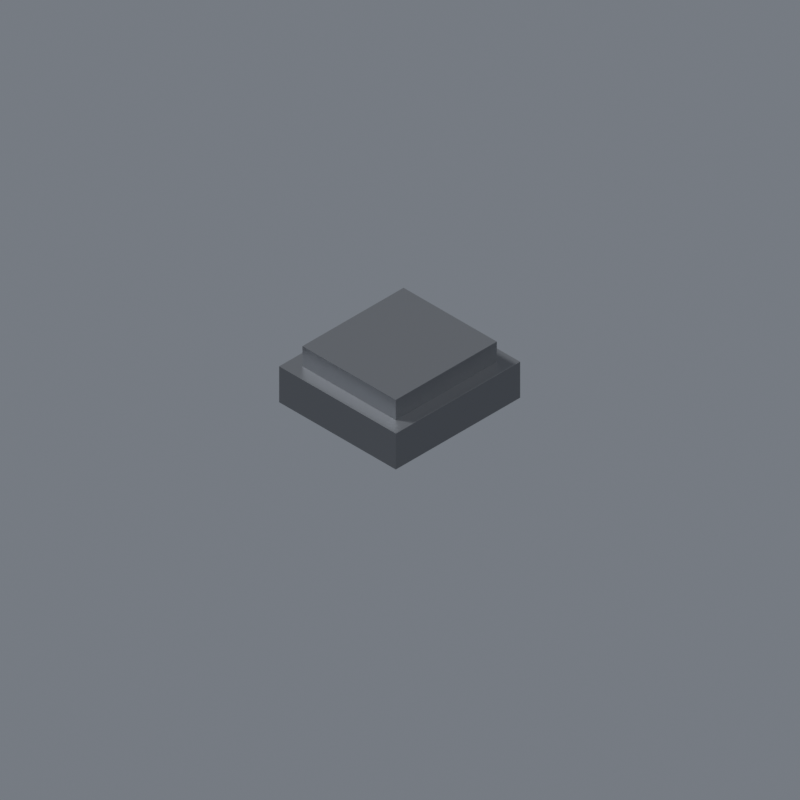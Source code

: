 # Source: v3_item_ingot.blend  (saved by Blender 5.2.44; exported with 4.5.12 LTS)
import bpy
from mathutils import Matrix  # noqa: F401  (used for matrix-valued properties, if any)

bpy.ops.wm.read_factory_settings(use_empty=True)
scene = bpy.context.scene
scene.name = 'Scene'

# ---- materials (node trees are filled in below, after node groups)
mat_ingot_kov = bpy.data.materials.new('ingot_kov')
mat_kontakt_rovina_lit = bpy.data.materials.new('kontakt_rovina_lit')

# ---- material node trees
mat_ingot_kov.use_nodes = True; mat_ingot_kov.node_tree.nodes.clear()
_N = mat_ingot_kov.node_tree.nodes; _L = mat_ingot_kov.node_tree.links
n0 = _N.new('ShaderNodeBsdfPrincipled'); n0.name = 'Principled BSDF'; n0.location = (-200, 100)
n0.inputs[0].default_value = (0.175, 0.185, 0.2, 1.0)
n0.inputs[1].default_value = 0.8
n0.inputs[2].default_value = 0.45
n0.inputs[10].default_value = 0.005
n1 = _N.new('ShaderNodeOutputMaterial'); n1.name = 'Material Output'; n1.location = (200, 100)
_L.new(n0.outputs[0], n1.inputs[0])
n1.is_active_output = True
mat_kontakt_rovina_lit.use_nodes = True; mat_kontakt_rovina_lit.node_tree.nodes.clear()
_N = mat_kontakt_rovina_lit.node_tree.nodes; _L = mat_kontakt_rovina_lit.node_tree.links
n0 = _N.new('ShaderNodeBsdfPrincipled'); n0.name = 'Principled BSDF'; n0.location = (-200, 100)
n0.inputs[0].default_value = (0.5, 0.5, 0.5, 1.0)
n0.inputs[2].default_value = 1.0
n0.inputs[10].default_value = 0.005
n1 = _N.new('ShaderNodeOutputMaterial'); n1.name = 'Material Output'; n1.location = (200, 100)
_L.new(n0.outputs[0], n1.inputs[0])
n1.is_active_output = True

# ---- world
world_world = bpy.data.worlds.new('World'); scene.world = world_world
world_world.use_nodes = True; world_world.node_tree.nodes.clear()
_N = world_world.node_tree.nodes; _L = world_world.node_tree.links
n0 = _N.new('ShaderNodeBackground'); n0.name = 'Background'; n0.location = (-200, 100)
n0.inputs[0].default_value = (0.4, 0.44, 0.5, 1.0)
n0.inputs[1].default_value = 0.45
n1 = _N.new('ShaderNodeOutputWorld'); n1.name = 'World Output'; n1.location = (200, 100)
_L.new(n0.outputs[0], n1.inputs[0])
n1.is_active_output = True

# ---- cameras
cam_cam = bpy.data.cameras.new('Cam')
cam_cam.type = 'ORTHO'
cam_cam.ortho_scale = 1.455

# ---- lights
light_sun_001 = bpy.data.lights.new('Sun.001', 'SUN')
light_sun_001.angle = 0.2094
light_sun_001.energy = 4.0
light_sun_002 = bpy.data.lights.new('Sun.002', 'SUN')
light_sun_002.use_shadow = False
light_sun_002.angle = 0.2094
light_sun_002.energy = 1.5

# ---- meshes
me_cube = bpy.data.meshes.new('Cube')
me_cube.from_pydata([(-0.16, -0.15, -0.04), (-0.16, -0.15, 0.04), (-0.16, 0.15, -0.04), (-0.16, 0.15, 0.04), (0.16, -0.15, -0.04), (0.16, -0.15, 0.04), (0.16, 0.15, -0.04), (0.16, 0.15, 0.04)], [], [(0, 1, 3, 2), (2, 3, 7, 6), (6, 7, 5, 4), (4, 5, 1, 0), (2, 6, 4, 0), (7, 3, 1, 5)])
_uv = me_cube.uv_layers.new(name='UVMap')
_uv.uv.foreach_set('vector', [0.375, 0.0, 0.625, 0.0, 0.625, 0.25, 0.375, 0.25, 0.375, 0.25, 0.625, 0.25, 0.625, 0.5, 0.375, 0.5, 0.375, 0.5, 0.625, 0.5, 0.625, 0.75, 0.375, 0.75, 0.375, 0.75, 0.625, 0.75, 0.625, 1.0, 0.375, 1.0, 0.125, 0.5, 0.375, 0.5, 0.375, 0.75, 0.125, 0.75, 0.625, 0.5, 0.875, 0.5, 0.875, 0.75, 0.625, 0.75])
me_cube.materials.append(mat_ingot_kov)
me_cube.update()
me_cube_001 = bpy.data.meshes.new('Cube.001')
me_cube_001.from_pydata([(-0.13, -0.12, -0.03), (-0.13, -0.12, 0.03), (-0.13, 0.12, -0.03), (-0.13, 0.12, 0.03), (0.13, -0.12, -0.03), (0.13, -0.12, 0.03), (0.13, 0.12, -0.03), (0.13, 0.12, 0.03)], [], [(0, 1, 3, 2), (2, 3, 7, 6), (6, 7, 5, 4), (4, 5, 1, 0), (2, 6, 4, 0), (7, 3, 1, 5)])
_uv = me_cube_001.uv_layers.new(name='UVMap')
_uv.uv.foreach_set('vector', [0.375, 0.0, 0.625, 0.0, 0.625, 0.25, 0.375, 0.25, 0.375, 0.25, 0.625, 0.25, 0.625, 0.5, 0.375, 0.5, 0.375, 0.5, 0.625, 0.5, 0.625, 0.75, 0.375, 0.75, 0.375, 0.75, 0.625, 0.75, 0.625, 1.0, 0.375, 1.0, 0.125, 0.5, 0.375, 0.5, 0.375, 0.75, 0.125, 0.75, 0.625, 0.5, 0.875, 0.5, 0.875, 0.75, 0.625, 0.75])
me_cube_001.materials.append(mat_ingot_kov)
me_cube_001.update()
me_grid = bpy.data.meshes.new('Grid')
me_grid.from_pydata([(-0.5, -0.5, 0.0), (0.5, -0.5, 0.0), (-0.5, 0.5, 0.0), (0.5, 0.5, 0.0)], [], [(0, 1, 3, 2)])
_uv = me_grid.uv_layers.new(name='UVMap')
_uv.uv.foreach_set('vector', [0.0, 0.0, 1.0, 0.0, 1.0, 1.0, 0.0, 1.0])
me_grid.materials.append(mat_kontakt_rovina_lit)
me_grid.update()

# ---- objects
ob_cam = bpy.data.objects.new('Cam', cam_cam)
ob_ingot_tyc = bpy.data.objects.new('ingot_tyc', me_cube)
ob_ingot_hrana = bpy.data.objects.new('ingot_hrana', me_cube_001)
ob_kontakt = bpy.data.objects.new('Kontakt', me_grid)
ob_sun = bpy.data.objects.new('Sun', light_sun_001)
ob_fill = bpy.data.objects.new('Fill', light_sun_002)

# ---- transforms, parenting, visibility, modifiers, constraints
ob_cam.location = (2.309, 2.309, 2.309)
ob_cam.rotation_euler = (0.9553, -7.884e-08, 2.356)
ob_ingot_tyc.location = (0.0, 0.0, 0.04)
ob_ingot_hrana.location = (0.0, 0.0, 0.095)
ob_kontakt.location = (0.0, 0.0, -0.004)
ob_kontakt.hide_render = True
ob_sun.location = (0.0, 0.0, 0.0)
ob_sun.rotation_euler = (-0.7, 0.0, -2.6)
ob_fill.location = (0.0, 0.0, 0.0)
ob_fill.rotation_euler = (-0.7, 0.0, 0.5416)

# ---- collection membership
scene.collection.objects.link(ob_cam)
scene.collection.objects.link(ob_ingot_tyc)
scene.collection.objects.link(ob_ingot_hrana)
scene.collection.objects.link(ob_kontakt)
scene.collection.objects.link(ob_sun)
scene.collection.objects.link(ob_fill)

# ---- scene / render settings (as saved in the file)
scene.camera = ob_cam
scene.frame_start = 1; scene.frame_end = 250; scene.frame_set(1)
scene.render.engine = 'BLENDER_EEVEE_NEXT'
scene.render.resolution_x = 512
scene.render.resolution_y = 512
scene.render.film_transparent = True
scene.render.bake_bias = 0.0
scene.render.bake_samples = 0
scene.render.compositor_device = 'GPU'
scene.eevee.use_volume_custom_range = False
scene.eevee.gtao_quality = 0.5
scene.eevee.fast_gi_thickness_near = 0.05
scene.eevee.fast_gi_thickness_far = 0.0
scene.eevee.fast_gi_quality = 0.5
scene.eevee.fast_gi_step_count = 16
scene.eevee.fast_gi_ray_count = 4
scene.eevee.fast_gi_method = 'AMBIENT_OCCLUSION_ONLY'
scene.eevee.fast_gi_distance = 0.2
scene.eevee.shadow_ray_count = 2
scene.eevee.shadow_step_count = 12
scene.eevee.ray_tracing_options.screen_trace_thickness = 0.1
scene.view_settings.view_transform = 'Standard'
bpy.context.view_layer.update()
